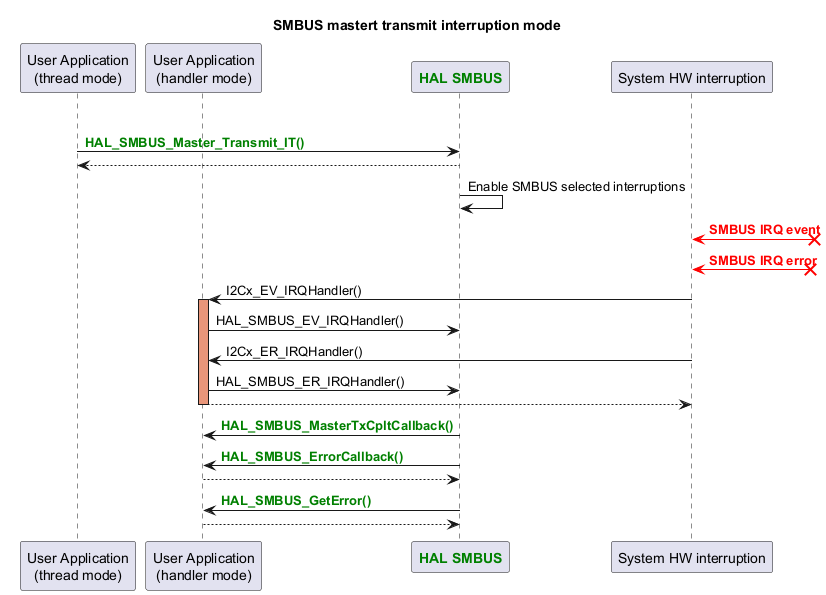

The diagram above was rendered by PlantUML. Its source (embedded in the PNG):
@startuml
  title : <font size:28>SMBUS mastert transmit interruption mode

  participant "User Application\n(thread mode)" as appli
  participant "User Application\n(handler mode)" as appli_IRQ
  participant "<font color=green><b>HAL SMBUS</b></font>" as SMBUS
  participant "System HW interruption" as interruption

  group#Linen SMBUS operation

    appli->SMBUS : <font color=green><b>HAL_SMBUS_Master_Transmit_IT()
    return
    SMBUS->SMBUS : Enable SMBUS selected interruptions
    interruption <[#red]-x? : <font color=red><b>SMBUS IRQ event
    interruption <[#red]-x? : <font color=red><b>SMBUS IRQ error
    interruption -> appli_IRQ : I2Cx_EV_IRQHandler()
    activate appli_IRQ #DarkSalmon
    appli_IRQ -> SMBUS : HAL_SMBUS_EV_IRQHandler()
    interruption -> appli_IRQ : I2Cx_ER_IRQHandler()
    appli_IRQ -> SMBUS : HAL_SMBUS_ER_IRQHandler()
    return
    deactivate appli_IRQ

    SMBUS -> appli_IRQ: <font color=green><b>HAL_SMBUS_MasterTxCpltCallback()
    SMBUS -> appli_IRQ: <font color=green><b>HAL_SMBUS_ErrorCallback()
    return
    SMBUS -> appli_IRQ: <font color=green><b>HAL_SMBUS_GetError()
    return

  @enduml